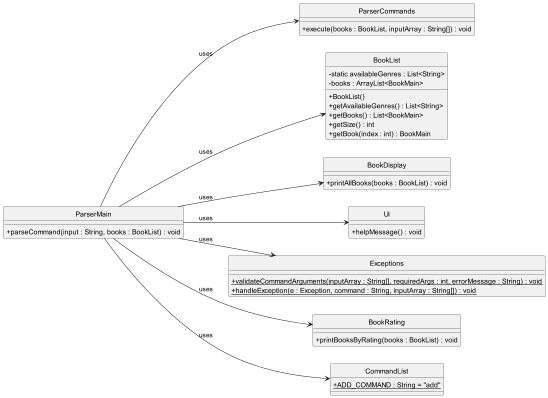

The diagram above was rendered by PlantUML. Its source (embedded in the PNG):
@startuml
hide circle
skinparam classAttributeIconSize 0
left to right direction
scale 2000 * 1500

class ParserMain {
    +parseCommand(input : String, books : BookList) : void
}

class ParserCommands {
    +execute(books : BookList, inputArray : String[]) : void
}

class BookList {
    - static availableGenres : List<String>
    - books : ArrayList<BookMain>
    +BookList()
    +getAvailableGenres() : List<String>
    +getBooks() : List<BookMain>
    +getSize() : int
    +getBook(index : int) : BookMain
}

class BookDisplay {
    +printAllBooks(books : BookList) : void
}

class Ui {
    +helpMessage() : void
}

class Exceptions {
    {static} +validateCommandArguments(inputArray : String[], requiredArgs : int, errorMessage : String) : void
    {static} +handleException(e : Exception, command : String, inputArray : String[]) : void
}

class BookRating {
    +printBooksByRating(books : BookList) : void
}

class CommandList {
    {static} +ADD_COMMAND : String = "add"
}

ParserMain --> ParserCommands : uses
ParserMain --> BookList : uses
ParserMain --> BookDisplay : uses
ParserMain --> Ui : uses
ParserMain --> Exceptions : uses
ParserMain --> BookRating : uses
ParserMain --> CommandList : uses
@enduml